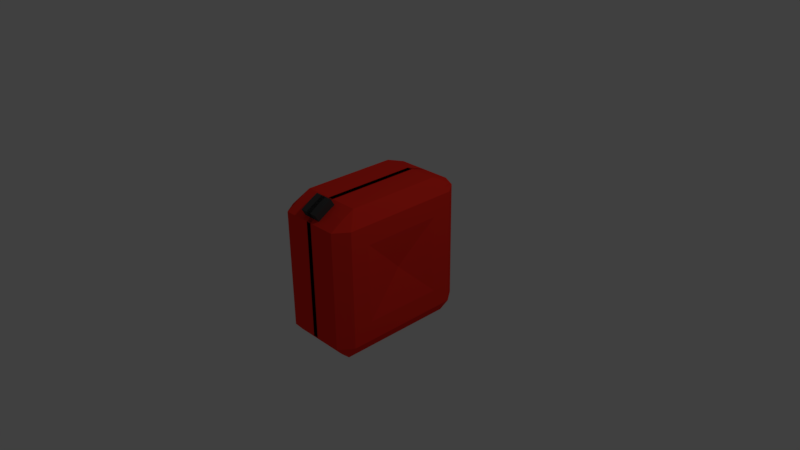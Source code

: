 # Source: FuelCan.blend  (saved by Blender 2.77.0; exported with 4.5.12 LTS)
import bpy
from mathutils import Matrix  # noqa: F401  (used for matrix-valued properties, if any)

bpy.ops.wm.read_factory_settings(use_empty=True)
scene = bpy.context.scene
scene.name = 'Scene'

# ---- collections
col_collection_1 = bpy.data.collections.new('Collection 1'); scene.collection.children.link(col_collection_1)

# ---- materials (node trees are filled in below, after node groups)
mat_red_fuel = bpy.data.materials.new('Red Fuel')
mat_red_fuel.alpha_threshold = 0.0
mat_red_fuel.use_transparent_shadow = False
mat_red_fuel.diffuse_color = (1.0, 0.03186, 0.01848, 1.0)
mat_red_fuel.roughness = 0.5
mat_red_fuel.line_color = (0.0, 0.0, 0.0, 1.0)
mat_cap = bpy.data.materials.new('Cap')
mat_cap.alpha_threshold = 0.0
mat_cap.use_transparent_shadow = False
mat_cap.diffuse_color = (0.06072, 0.06072, 0.06072, 1.0)
mat_cap.roughness = 0.5

# ---- material node trees

# ---- world
world_world = bpy.data.worlds.new('World'); scene.world = world_world
world_world.color = (0.05088, 0.05088, 0.05088)
world_world.use_sun_shadow = False
world_world.sun_shadow_jitter_overblur = 0.0
world_world.cycles.sampling_method = 'MANUAL'

# ---- cameras
cam_camera = bpy.data.cameras.new('Camera')
cam_camera.clip_end = 100.0
cam_camera.lens = 35.0
cam_camera.sensor_width = 32.0
cam_camera.sensor_height = 18.0
cam_camera.ortho_scale = 7.314
cam_camera.dof.focus_distance = 0.0
cam_camera.dof.aperture_fstop = 128.0

# ---- lights
light_lamp = bpy.data.lights.new('Lamp', 'POINT')
light_lamp.transmission_factor = 0.0
light_lamp.cutoff_distance = 30.0
light_lamp.energy = 100.0
light_lamp.shadow_buffer_clip_start = 1.001
light_lamp.shadow_soft_size = 0.1
light_lamp.shadow_maximum_resolution = 0.006
light_lamp.use_absolute_resolution = True

# ---- meshes
me_cube = bpy.data.meshes.new('Cube')
me_cube.from_pydata([(0.3925, 0.9115, -0.9115), (0.3925, -0.9115, -0.9115), (0.3925, 0.9115, 0.9115), (0.4088, -0.8185, 0.9115), (-0.01565, 0.9115, -0.9115), (-0.01565, -0.9115, -0.9115), (-0.01565, 0.9115, 0.9115), (-0.03193, -0.8185, 0.9115), (0.4124, 1.0, -0.8004), (0.4124, 1.0, 0.8004), (0.4124, -1.0, -0.8004), (0.4124, -1.0, 0.8004), (-0.03547, 1.0, -0.8004), (-0.03547, 1.0, 0.8004), (-0.03547, -1.0, 0.8004), (-0.03547, -1.0, -0.8004), (0.4124, 0.8144, -1.0), (0.4124, -0.8144, -1.0), (0.4124, 0.6512, 1.0), (0.4124, -0.6512, 1.0), (-0.03547, 0.6512, 1.0), (-0.03547, -0.6512, 1.0), (-0.03547, -0.8144, -1.0), (-0.03547, 0.8144, -1.0), (0.5504, 0.8144, -0.8004), (0.5504, -0.8144, -0.8004), (0.5504, 0.8144, 0.8004), (0.5504, -0.8144, 0.8004), (0.5504, 0.5429, 0.5336), (0.5504, 0.5429, -0.5336), (0.5504, -0.5429, -0.5336), (0.5504, -0.5429, 0.5336), (0.5504, -0.04458, -0.04031), (0.462, -4.768e-07, 0.0), (0.1344, 0.9115, -0.9115), (0.1344, -0.9115, -0.9115), (0.1344, 0.9115, 0.9115), (0.13, -0.8185, 0.9115), (0.1291, -1.0, -0.8004), (0.1291, -1.0, 0.8004), (0.1291, 1.0, 0.8004), (0.1291, 1.0, -0.8004), (0.1291, 0.8144, -1.0), (0.1291, -0.8144, -1.0), (0.1291, 0.6512, 1.0), (0.1291, -0.6512, 1.0), (0.4063, -0.8442, -0.9728), (0.4113, -0.7026, 0.9728), (-0.03438, -0.7026, 0.9728), (0.5079, -0.8715, -0.8004), (0.5079, -0.8715, 0.8004), (-0.02938, -0.8442, -0.9728), (0.1307, -0.8442, -0.9728), (0.1294, -0.7026, 0.9728), (0.4063, 0.9727, 0.8346), (0.4113, -0.9441, 0.8346), (-0.02937, 0.9727, 0.8346), (-0.03438, -0.9441, 0.8346), (0.5079, 0.7641, 0.8619), (0.5079, -0.7641, 0.8619), (0.1307, 0.9727, 0.8346), (0.1294, -0.9441, 0.8346), (0.4782, -0.8195, 0.8535), (0.13, -0.87, 1.002), (-0.03193, -0.87, 1.002), (-0.03438, -0.7542, 1.063), (0.1294, -0.7542, 1.063), (-0.03438, -0.9956, 0.9251), (0.1294, -0.9956, 0.9251)], [], [(62, 47, 3, 55), (41, 34, 4, 12), (48, 7, 64, 65), (7, 57, 67, 64), (52, 35, 5, 51), (35, 38, 15, 5), (38, 39, 14, 15), (60, 40, 13, 56), (40, 41, 12, 13), (46, 49, 10, 1), (49, 50, 11, 10), (8, 9, 26, 24), (0, 8, 24, 16), (16, 24, 25, 17), (34, 42, 23, 4), (42, 43, 22, 23), (36, 6, 20, 44), (44, 20, 21, 45), (54, 2, 18, 58), (58, 18, 19, 59), (27, 25, 30, 31), (24, 26, 28, 29), (25, 24, 29, 30), (26, 27, 31, 28), (29, 28, 33), (30, 29, 33), (31, 30, 33), (31, 33, 28), (18, 44, 45, 19), (2, 36, 44, 18), (16, 17, 43, 42), (0, 16, 42, 34), (9, 8, 41, 40), (54, 9, 40, 60), (10, 11, 39, 38), (1, 10, 38, 35), (46, 1, 35, 52), (47, 53, 37, 3), (55, 3, 37, 61), (8, 0, 34, 41), (19, 45, 53, 47), (17, 46, 52, 43), (25, 27, 50, 49), (17, 25, 49, 46), (43, 52, 51, 22), (45, 21, 48, 53), (59, 19, 47, 62), (27, 59, 62, 50), (11, 55, 61, 39), (2, 54, 60, 36), (26, 58, 59, 27), (9, 54, 58, 26), (36, 60, 56, 6), (39, 61, 57, 14), (50, 62, 55, 11), (68, 63, 64, 67), (66, 65, 64, 63), (57, 61, 68, 67), (37, 53, 66, 63), (53, 48, 65, 66), (61, 37, 63, 68)])
me_cube.polygons.foreach_set('material_index', [0, 0, 0, 0, 0, 0, 0, 0, 0, 0, 0, 0, 0, 0, 0, 0, 0, 0, 0, 0, 0, 0, 0, 0, 0, 0, 0, 0, 0, 0, 0, 0, 0, 0, 0, 0, 0, 0, 0, 0, 0, 0, 0, 0, 0, 0, 0, 0, 0, 0, 0, 0, 0, 0, 0, 1, 1, 1, 1, 1, 1])
me_cube.materials.append(mat_red_fuel)
me_cube.materials.append(mat_cap)
me_cube.use_remesh_preserve_volume = False
me_cube.use_remesh_preserve_attributes = False
me_cube.use_mirror_vertex_groups = False
me_cube.update()

# ---- objects
ob_cube = bpy.data.objects.new('Cube', me_cube)
ob_lamp = bpy.data.objects.new('Lamp', light_lamp)
ob_camera = bpy.data.objects.new('Camera', cam_camera)

# ---- transforms, parenting, visibility, modifiers, constraints
ob_cube.location = (0.0, 0.0, 0.0)
ob_cube.lock_rotations_4d = False
ob_cube.empty_display_type = 'ARROWS'
ob_cube.lineart.crease_threshold = 0.0
_m = ob_cube.modifiers.new('Mirror', 'MIRROR')
ob_lamp.location = (4.076, 1.005, 5.904)
ob_lamp.rotation_euler = (0.6503, 0.05522, 1.866)
ob_lamp.lock_rotations_4d = False
ob_lamp.empty_display_type = 'ARROWS'
ob_lamp.color = (0.0, 0.0, 0.0, 0.0)
ob_lamp.lineart.crease_threshold = 0.0
ob_camera.location = (7.481, -6.508, 5.344)
ob_camera.rotation_euler = (1.109, 0.01082, 0.8149)
ob_camera.lock_rotations_4d = False
ob_camera.empty_display_type = 'ARROWS'
ob_camera.color = (0.0, 0.0, 0.0, 0.0)
ob_camera.display_type = 'WIRE'
ob_camera.lineart.crease_threshold = 0.0

# ---- collection membership
col_collection_1.objects.link(ob_cube)
col_collection_1.objects.link(ob_lamp)
col_collection_1.objects.link(ob_camera)

# ---- scene / render settings (as saved in the file)
scene.camera = ob_camera
scene.frame_start = 1; scene.frame_end = 250; scene.frame_set(1)
scene.render.engine = 'BLENDER_EEVEE_NEXT'
scene.render.resolution_percentage = 50
scene.render.dither_intensity = 0.0
scene.cycles.use_denoising = False
scene.cycles.samples = 128
scene.cycles.sampling_pattern = 'TABULATED_SOBOL'
scene.cycles.light_sampling_threshold = 0.0
scene.cycles.use_adaptive_sampling = False
scene.cycles.use_light_tree = False
scene.cycles.blur_glossy = 0.0
scene.cycles.sample_clamp_indirect = 0.0
scene.view_settings.view_transform = 'Standard'
bpy.context.view_layer.update()
